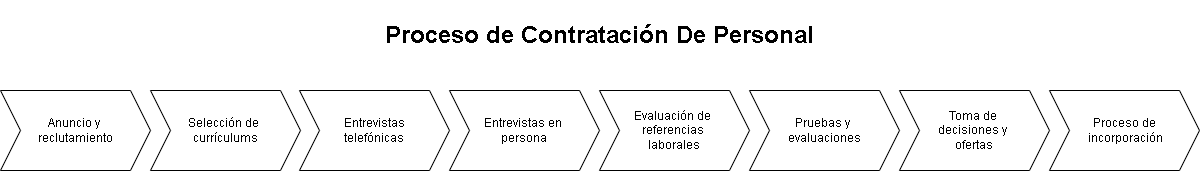

The diagram above was exported from draw.io. Its source (the exported page's mxGraphModel, read from the mxfile embedded in the PNG):
<mxGraphModel dx="1053" dy="777" grid="1" gridSize="10" guides="1" tooltips="1" connect="1" arrows="1" fold="1" page="1" pageScale="1" pageWidth="827" pageHeight="1169" math="0" shadow="0">
  <root>
    <mxCell id="0" />
    <mxCell id="1" parent="0" />
    <mxCell id="JOrcjfmb4Jpmm4wtamwf-1" value="&lt;span style=&quot;line-height: 115%; font-family: Arial, sans-serif;&quot; lang=&quot;es&quot;&gt;Anuncio y&amp;nbsp;&lt;/span&gt;&lt;div&gt;&lt;span style=&quot;line-height: 115%; font-family: Arial, sans-serif;&quot; lang=&quot;es&quot;&gt;reclutamiento&lt;/span&gt;&lt;/div&gt;" style="shape=step;perimeter=stepPerimeter;whiteSpace=wrap;html=1;fixedSize=1;" parent="1" vertex="1">
      <mxGeometry x="40" y="120" width="150" height="80" as="geometry" />
    </mxCell>
    <mxCell id="JOrcjfmb4Jpmm4wtamwf-2" value="&lt;h1&gt;Proceso de Contratación De Personal&lt;/h1&gt;" style="text;html=1;align=center;verticalAlign=middle;resizable=0;points=[];autosize=1;strokeColor=none;fillColor=none;" parent="1" vertex="1">
      <mxGeometry x="414" y="30" width="450" height="70" as="geometry" />
    </mxCell>
    <mxCell id="JOrcjfmb4Jpmm4wtamwf-3" value="&lt;span style=&quot;line-height: 115%; font-family: Arial, sans-serif;&quot; lang=&quot;es&quot;&gt;Selección de&amp;nbsp;&lt;/span&gt;&lt;div&gt;&lt;span style=&quot;line-height: 115%; font-family: Arial, sans-serif;&quot; lang=&quot;es&quot;&gt;currículums&lt;/span&gt;&lt;/div&gt;" style="shape=step;perimeter=stepPerimeter;whiteSpace=wrap;html=1;fixedSize=1;" parent="1" vertex="1">
      <mxGeometry x="190" y="120" width="150" height="80" as="geometry" />
    </mxCell>
    <mxCell id="JOrcjfmb4Jpmm4wtamwf-4" value="&lt;span style=&quot;line-height: 115%; font-family: Arial, sans-serif;&quot; lang=&quot;es&quot;&gt;Entrevistas&lt;br/&gt;telefónicas&lt;/span&gt;" style="shape=step;perimeter=stepPerimeter;whiteSpace=wrap;html=1;fixedSize=1;" parent="1" vertex="1">
      <mxGeometry x="339" y="120" width="150" height="80" as="geometry" />
    </mxCell>
    <mxCell id="JOrcjfmb4Jpmm4wtamwf-5" value="&lt;span style=&quot;line-height: 115%; font-family: Arial, sans-serif;&quot; lang=&quot;es&quot;&gt;Entrevistas en&amp;nbsp;&lt;/span&gt;&lt;div&gt;&lt;span style=&quot;line-height: 115%; font-family: Arial, sans-serif;&quot; lang=&quot;es&quot;&gt;persona&lt;/span&gt;&lt;/div&gt;" style="shape=step;perimeter=stepPerimeter;whiteSpace=wrap;html=1;fixedSize=1;" parent="1" vertex="1">
      <mxGeometry x="489" y="120" width="150" height="80" as="geometry" />
    </mxCell>
    <mxCell id="JOrcjfmb4Jpmm4wtamwf-6" value="&lt;span style=&quot;line-height: 115%; font-family: Arial, sans-serif;&quot; lang=&quot;es&quot;&gt;Evaluación de&amp;nbsp;&lt;/span&gt;&lt;div&gt;&lt;span style=&quot;line-height: 115%; font-family: Arial, sans-serif;&quot; lang=&quot;es&quot;&gt;referencias&amp;nbsp;&lt;/span&gt;&lt;/div&gt;&lt;div&gt;&lt;span style=&quot;line-height: 115%; font-family: Arial, sans-serif;&quot; lang=&quot;es&quot;&gt;laborales&lt;/span&gt;&lt;/div&gt;" style="shape=step;perimeter=stepPerimeter;whiteSpace=wrap;html=1;fixedSize=1;" parent="1" vertex="1">
      <mxGeometry x="639" y="120" width="150" height="80" as="geometry" />
    </mxCell>
    <mxCell id="n8rhoQLPL3iG-f-y7zao-1" value="&lt;span style=&quot;line-height: 115%; font-family: Arial, sans-serif;&quot; lang=&quot;es&quot;&gt;Pruebas y&amp;nbsp;&lt;/span&gt;&lt;div&gt;&lt;span style=&quot;line-height: 115%; font-family: Arial, sans-serif;&quot; lang=&quot;es&quot;&gt;evaluaciones&lt;/span&gt;&lt;/div&gt;" style="shape=step;perimeter=stepPerimeter;whiteSpace=wrap;html=1;fixedSize=1;" vertex="1" parent="1">
      <mxGeometry x="789" y="120" width="150" height="80" as="geometry" />
    </mxCell>
    <mxCell id="n8rhoQLPL3iG-f-y7zao-2" value="&lt;span style=&quot;line-height: 115%;&quot; lang=&quot;es&quot;&gt;&lt;font style=&quot;font-size: 12px;&quot; face=&quot;Helvetica&quot;&gt;Toma de&amp;nbsp;&lt;/font&gt;&lt;/span&gt;&lt;div&gt;&lt;span style=&quot;line-height: 115%;&quot; lang=&quot;es&quot;&gt;&lt;font style=&quot;font-size: 12px;&quot; face=&quot;Helvetica&quot;&gt;decisiones y&amp;nbsp;&lt;/font&gt;&lt;/span&gt;&lt;/div&gt;&lt;div&gt;&lt;span style=&quot;line-height: 115%;&quot; lang=&quot;es&quot;&gt;&lt;font style=&quot;font-size: 12px;&quot; face=&quot;Helvetica&quot;&gt;ofertas&lt;/font&gt;&lt;/span&gt;&lt;/div&gt;" style="shape=step;perimeter=stepPerimeter;whiteSpace=wrap;html=1;fixedSize=1;" vertex="1" parent="1">
      <mxGeometry x="939" y="120" width="150" height="80" as="geometry" />
    </mxCell>
    <mxCell id="n8rhoQLPL3iG-f-y7zao-3" value="&lt;span style=&quot;line-height: 115%; font-family: Arial, sans-serif;&quot; lang=&quot;es&quot;&gt;Proceso de&lt;/span&gt;&lt;div&gt;&lt;span style=&quot;line-height: 115%; font-family: Arial, sans-serif;&quot; lang=&quot;es&quot;&gt;&amp;nbsp;incorporación&lt;/span&gt;&lt;/div&gt;" style="shape=step;perimeter=stepPerimeter;whiteSpace=wrap;html=1;fixedSize=1;" vertex="1" parent="1">
      <mxGeometry x="1089" y="120" width="150" height="80" as="geometry" />
    </mxCell>
  </root>
</mxGraphModel>